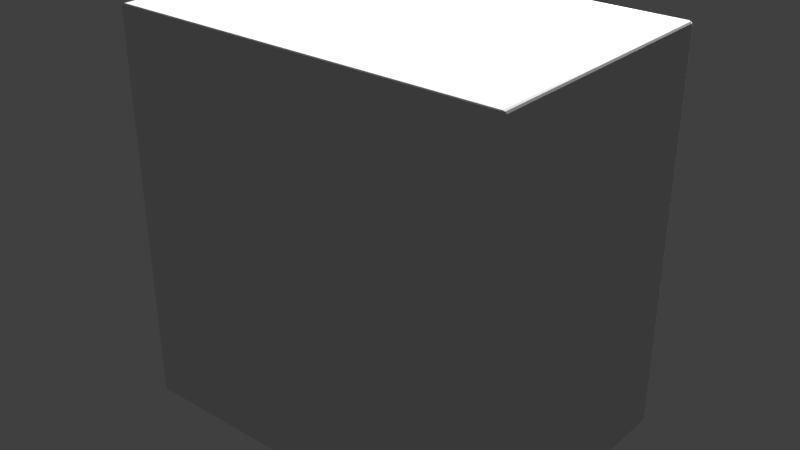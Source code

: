 # Source: cbd50cit.blend  (saved by Blender 2.78.0; exported with 4.5.12 LTS)
import bpy
from mathutils import Matrix  # noqa: F401  (used for matrix-valued properties, if any)

bpy.ops.wm.read_factory_settings(use_empty=True)
scene = bpy.context.scene
scene.name = 'Scene'

# ---- collections
col_collection_1 = bpy.data.collections.new('Collection 1'); scene.collection.children.link(col_collection_1)

# ---- world
world_world = bpy.data.worlds.new('World'); scene.world = world_world
world_world.color = (0.05088, 0.05088, 0.05088)
world_world.use_sun_shadow = False
world_world.sun_shadow_jitter_overblur = 0.0
world_world.cycles.sampling_method = 'MANUAL'

# ---- lights
light_point = bpy.data.lights.new('Point', 'POINT')
light_point.transmission_factor = 0.0
light_point.energy = 100.0
light_point.shadow_buffer_clip_start = 0.5
light_point.shadow_soft_size = 0.1
light_point.shadow_maximum_resolution = 0.006
light_point.use_absolute_resolution = True

# ---- meshes
me_cube_001 = bpy.data.meshes.new('Cube.001')
me_cube_001.from_pydata([(-1.0, -1.0, -1.0), (-1.0, -1.0, 1.0), (-1.0, 1.0, -1.0), (-1.0, 1.0, 1.0), (1.0, -1.0, -1.0), (1.0, -1.0, 1.0), (1.0, 1.0, -1.0), (1.0, 1.0, 1.0)], [], [(0, 1, 3, 2), (2, 3, 7, 6), (6, 7, 5, 4), (4, 5, 1, 0), (2, 6, 4, 0), (7, 3, 1, 5)])
_uv = me_cube_001.uv_layers.new(name='UVMap')
_uv.uv.foreach_set('vector', [0.6667, 0.3333, 0.3333, 0.3333, 0.3333, 3.974e-08, 0.6667, 0.0, 0.6543, 0.3455, 0.6544, 0.9997, 0.0002557, 0.9998, 0.0001158, 0.3457, 0.3333, 0.3333, 1.291e-07, 0.3333, 0.0, 8.941e-08, 0.3333, 0.0, 0.6663, 0.6652, 0.6663, 0.3319, 0.9997, 0.3319, 0.9997, 0.6652, 1.0, 0.3333, 0.6667, 0.3333, 0.6667, 2.98e-08, 1.0, 0.0, 0.9962, 0.6647, 0.9962, 0.998, 0.6629, 0.998, 0.6629, 0.6647])
me_cube_001.use_remesh_preserve_volume = False
me_cube_001.use_remesh_preserve_attributes = False
me_cube_001.use_mirror_vertex_groups = False
me_cube_001.update()

# ---- objects
ob_point = bpy.data.objects.new('Point', light_point)
ob_cube = bpy.data.objects.new('Cube', me_cube_001)

# ---- transforms, parenting, visibility, modifiers, constraints
ob_point.location = (0.1537, 0.9568, 1.588)
ob_point.lineart.crease_threshold = 0.0
ob_cube.location = (0.248, 0.2983, 1.147)
ob_cube.scale = (0.15, 0.1, 0.15)
ob_cube.lineart.crease_threshold = 0.0
_m = ob_cube.modifiers.new('Bevel', 'BEVEL')
_m.width = 0.02
_m.width_pct = 0.02
_m.segments = 3
_m.limit_method = 'NONE'
_m.spread = 0.0

# ---- collection membership
col_collection_1.objects.link(ob_point)
col_collection_1.objects.link(ob_cube)

# ---- scene / render settings (as saved in the file)
scene.frame_start = 1; scene.frame_end = 250; scene.frame_set(1)
scene.render.engine = 'BLENDER_EEVEE_NEXT'
scene.render.resolution_percentage = 50
scene.render.dither_intensity = 0.0
scene.cycles.use_denoising = False
scene.cycles.samples = 128
scene.cycles.sampling_pattern = 'TABULATED_SOBOL'
scene.cycles.light_sampling_threshold = 0.0
scene.cycles.use_adaptive_sampling = False
scene.cycles.use_light_tree = False
scene.cycles.blur_glossy = 0.0
scene.cycles.sample_clamp_indirect = 0.0
scene.view_settings.view_transform = 'Standard'
bpy.context.view_layer.update()

# ---- added for rendering (the .blend has no active camera): camera
cam_auto = bpy.data.cameras.new('AutoCamera')
cam_auto.lens = 50.0
cam_auto.sensor_width = 36.0
cam_auto.clip_end = 1000.0
ob_auto_camera = bpy.data.objects.new('AutoCamera', cam_auto)
scene.collection.objects.link(ob_auto_camera)
ob_auto_camera.location = (0.682017, -0.222508, 1.49444)
ob_auto_camera.rotation_euler = (1.09748, -7.21219e-08, 0.694738)
scene.camera = ob_auto_camera
bpy.context.view_layer.update()
